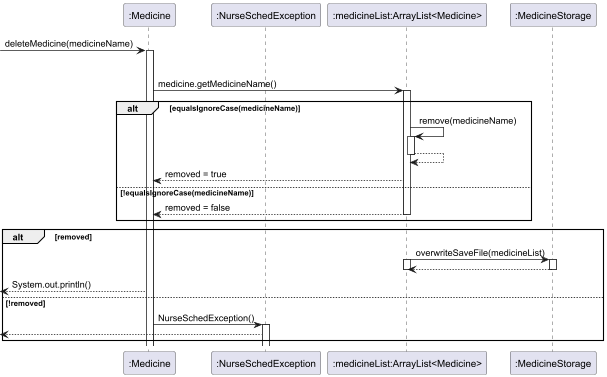

The diagram above was rendered by PlantUML. Its source (embedded in the PNG):
@startuml
'https://plantuml.com/sequence-diagram

participant ":Medicine" as Medicine
participant ":NurseSchedException" as NurseSchedException
participant ":medicineList:ArrayList<Medicine>" as medicineList
participant ":MedicineStorage" as medicineStorage

[-> Medicine: deleteMedicine(medicineName)
activate Medicine

loop for all medicine in medicineList
Medicine -> medicineList: medicine.getMedicineName()
activate medicineList
alt equalsIgnoreCase(medicineName)
medicineList -> medicineList : remove(medicineName)
activate medicineList
medicineList --> medicineList
deactivate medicineList
medicineList --> Medicine: removed = true
else !equalsIgnoreCase(medicineName)
medicineList --> Medicine: removed = false
deactivate medicineList
end

alt removed
medicineList -> medicineStorage : overwriteSaveFile(medicineList)
activate medicineList
activate medicineStorage
medicineStorage --> medicineList
deactivate medicineStorage
deactivate medicineList
Medicine -->[ : System.out.println()

else !removed

Medicine -> NurseSchedException : NurseSchedException()
activate NurseSchedException
NurseSchedException -->[
end

@enduml